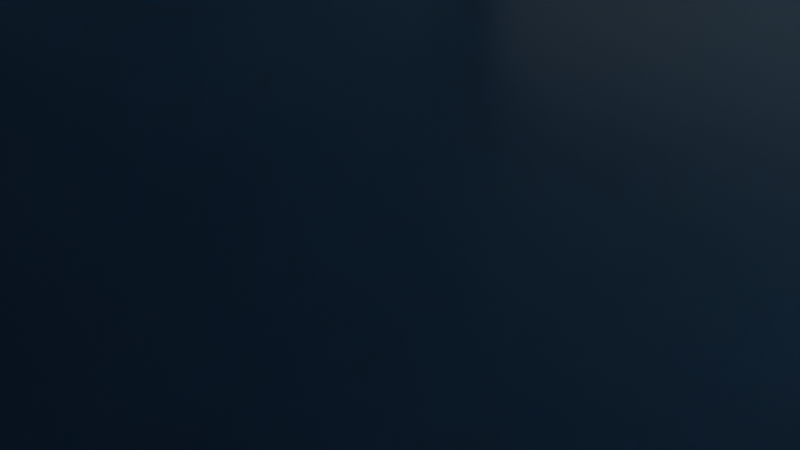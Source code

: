 # Source: Dealership.blend  (saved by Blender 3.2.14; exported with 4.5.12 LTS)
import bpy
from mathutils import Matrix  # noqa: F401  (used for matrix-valued properties, if any)

bpy.ops.wm.read_factory_settings(use_empty=True)
scene = bpy.context.scene
scene.name = 'Scene'

# ---- collections
col_collection = bpy.data.collections.new('Collection'); scene.collection.children.link(col_collection)
col_base = bpy.data.collections.new('Base'); scene.collection.children.link(col_base)

# ---- materials (node trees are filled in below, after node groups)
mat_glass = bpy.data.materials.new('Glass')
mat_glass.surface_render_method = 'BLENDED'
mat_glass.blend_method = 'BLEND'
mat_material = bpy.data.materials.new('Material')
mat_material.use_transparent_shadow = False

# ---- material node trees
mat_glass.use_nodes = True; mat_glass.node_tree.nodes.clear()
_N = mat_glass.node_tree.nodes; _L = mat_glass.node_tree.links
n0 = _N.new('ShaderNodeBsdfPrincipled'); n0.name = 'Principled BSDF'; n0.location = (10, 300)
n0.distribution = 'GGX'
n0.subsurface_method = 'RANDOM_WALK_SKIN'
n0.inputs[2].default_value = 0.0
n0.inputs[3].default_value = 1.45
n0.inputs[13].default_value = 1.0
n0.inputs[18].default_value = 1.0
n0.inputs[27].default_value = (0.0, 0.0, 0.0, 1.0)
n0.inputs[28].default_value = 1.0
n1 = _N.new('ShaderNodeOutputMaterial'); n1.name = 'Material Output'; n1.location = (300, 300)
_L.new(n0.outputs[0], n1.inputs[0])
n1.is_active_output = True
mat_material.use_nodes = True; mat_material.node_tree.nodes.clear()
_N = mat_material.node_tree.nodes; _L = mat_material.node_tree.links
n0 = _N.new('ShaderNodeBsdfPrincipled'); n0.name = 'Principled BSDF'; n0.location = (10, 300)
n0.distribution = 'GGX'
n0.subsurface_method = 'RANDOM_WALK_SKIN'
n0.inputs[0].default_value = (0.3278, 0.6039, 0.8, 1.0)
n0.inputs[1].default_value = 0.2745
n0.inputs[2].default_value = 0.3
n0.inputs[3].default_value = 1.45
n0.inputs[27].default_value = (0.0, 0.0, 0.0, 1.0)
n0.inputs[28].default_value = 1.0
n1 = _N.new('ShaderNodeOutputMaterial'); n1.name = 'Material Output'; n1.location = (300, 300)
_L.new(n0.outputs[0], n1.inputs[0])
n1.is_active_output = True

# ---- world
world_world = bpy.data.worlds.new('World'); scene.world = world_world
world_world.use_nodes = True; world_world.node_tree.nodes.clear()
_N = world_world.node_tree.nodes; _L = world_world.node_tree.links
n0 = _N.new('ShaderNodeOutputWorld'); n0.name = 'World Output'; n0.location = (300, 300)
n1 = _N.new('ShaderNodeBackground'); n1.name = 'Background'; n1.location = (10, 300)
n1.inputs[0].default_value = (0.05088, 0.05088, 0.05088, 1.0)
_L.new(n1.outputs[0], n0.inputs[0])
n0.is_active_output = True
world_world.color = (0.05088, 0.05088, 0.05088)
world_world.use_sun_shadow = False
world_world.sun_shadow_jitter_overblur = 0.0

# ---- cameras
cam_camera = bpy.data.cameras.new('Camera')
cam_camera.clip_end = 100.0
cam_camera.ortho_scale = 7.314

# ---- lights
light_light = bpy.data.lights.new('Light', 'POINT')
light_light.transmission_factor = 0.0
light_light.energy = 1000.0
light_light.shadow_soft_size = 0.1
light_light.shadow_maximum_resolution = 0.006
light_light.use_absolute_resolution = True

# ---- meshes
me_plane_006 = bpy.data.meshes.new('Plane.006')
me_plane_006.from_pydata([(-1.0, -1.0, 0.0), (1.0, -1.0, 0.0), (-1.0, 1.0, 0.0), (1.0, 1.0, 0.0)], [], [(0, 1, 3, 2)])
_uv = me_plane_006.uv_layers.new(name='UVMap')
_uv.uv.foreach_set('vector', [0.0, 0.0, 1.0, 0.0, 1.0, 1.0, 0.0, 1.0])
me_plane_006.materials.append(mat_glass)
me_plane_006.update()
me_plane_007 = bpy.data.meshes.new('Plane.007')
me_plane_007.from_pydata([(-1.0, -1.0, 0.0), (1.0, -1.0, 0.0), (-1.0, 1.0, 0.0), (1.0, 1.0, 0.0)], [], [(0, 1, 3, 2)])
_uv = me_plane_007.uv_layers.new(name='UVMap')
_uv.uv.foreach_set('vector', [0.0, 0.0, 1.0, 0.0, 1.0, 1.0, 0.0, 1.0])
me_plane_007.materials.append(mat_glass)
me_plane_007.update()
me_plane = bpy.data.meshes.new('Plane')
me_plane.from_pydata([(-1.0, -1.0, 0.0), (1.0, -1.0, 0.0), (-1.0, 0.9313, -0.06865), (1.0, 1.0, 0.0), (1.0, -1.0, -0.6956), (1.0, 1.0, -0.6956), (-1.0, 1.0, 0.0), (-1.0, -1.0, -0.6926), (-1.0, 1.0, -0.6926), (1.0, 1.0, -0.6926), (-1.0, -1.0, -0.6913), (1.0, -1.0, -0.6913), (-0.9072, -1.0, -0.5985), (-0.9072, -1.0, -0.09283), (0.9072, -1.0, -0.09283), (0.9072, -1.0, -0.5985), (-1.0, 0.9313, -0.624), (-1.0, 1.0, 0.0), (-1.0, -0.9313, -0.06865), (-1.0, -0.9313, -0.624), (-1.0, -0.9923, -0.6926), (1.0, -0.9923, -0.6926)], [(17, 6)], [(0, 1, 3, 17), (3, 1, 4, 5), (17, 3, 9, 8), (13, 14, 1, 0), (15, 12, 10, 11), (14, 15, 11, 1), (12, 13, 0, 10), (2, 18, 0, 17), (19, 16, 8, 7), (16, 2, 17, 8), (18, 19, 7, 0), (8, 9, 21, 20)])
_uv = me_plane.uv_layers.new(name='UVMap')
_uv.uv.foreach_set('vector', [0.0, 0.0, 1.0, 0.0, 1.0, 1.0, 0.0, 1.0, 1.0, 1.0, 1.0, 0.0, 1.0, 0.0, 1.0, 1.0, 0.0, 1.0, 1.0, 1.0, 1.0, 1.0, 0.0, 1.0, 0.04641, 0.0, 0.9536, 0.0, 1.0, 0.0, 0.0, 0.0, 0.9536, 0.0, 0.04641, 0.0, 0.0, 0.0, 1.0, 0.0, 0.9536, 0.0, 0.9536, 0.0, 1.0, 0.0, 1.0, 0.0, 0.04641, 0.0, 0.04641, 0.0, 0.0, 0.0, 0.0, 0.0, 0.0, 0.9657, 0.0, 0.03433, 0.0, 0.0, 0.0, 1.0, 0.0, 0.03433, 0.0, 0.9657, 0.0, 1.0, 0.0, 0.0, 0.0, 0.9657, 0.0, 0.9657, 0.0, 1.0, 0.0, 1.0, 0.0, 0.03433, 0.0, 0.03433, 0.0, 0.0, 0.0, 0.0, 0.0, 1.0, 1.0, 1.0, 1.0, 1.0, 0.0, 1.0])
me_plane.materials.append(mat_material)
me_plane.update()

# ---- objects
ob_light = bpy.data.objects.new('Light', light_light)
ob_camera = bpy.data.objects.new('Camera', cam_camera)
ob_window_small = bpy.data.objects.new('Window Small', me_plane_006)
ob_window_long = bpy.data.objects.new('Window Long', me_plane_007)
ob_floor___walls = bpy.data.objects.new('Floor + Walls', me_plane)

# ---- transforms, parenting, visibility, modifiers, constraints
ob_light.location = (10.55, 23.74, 7.308)
ob_light.rotation_euler = (0.6503, 0.05522, 1.866)
ob_light.lock_rotations_4d = False
ob_light.empty_display_type = 'ARROWS'
ob_light.color = (0.0, 0.0, 0.0, 0.0)
ob_light.lineart.crease_threshold = 0.0
ob_camera.location = (7.359, -6.926, 4.958)
ob_camera.rotation_euler = (1.109, 0.0, 0.8149)
ob_camera.lock_rotations_4d = False
ob_camera.empty_display_type = 'ARROWS'
ob_camera.color = (0.0, 0.0, 0.0, 0.0)
ob_camera.display_type = 'WIRE'
ob_camera.lineart.crease_threshold = 0.0
ob_window_small.location = (0.03382, 14.94, 3.304)
ob_window_small.rotation_euler = (-3.114, 1.56, -4.688)
ob_window_small.scale = (-2.783, 12.25, 0.1315)
ob_window_long.location = (13.0, -0.04301, 3.367)
ob_window_long.rotation_euler = (-3.114, 1.56, -6.253)
ob_window_long.scale = (-2.783, 14.41, 0.1315)
ob_floor___walls.location = (0.0, 0.0, 0.0)
ob_floor___walls.scale = (-13.31, -15.21, -9.598)
_m = ob_floor___walls.modifiers.new('Solidify', 'SOLIDIFY')
_m.thickness = 0.03
_m.use_even_offset = True

# ---- collection membership
col_collection.objects.link(ob_light)
col_collection.objects.link(ob_camera)
col_collection.objects.link(ob_window_small)
col_collection.objects.link(ob_window_long)
col_base.objects.link(ob_floor___walls)

# ---- scene / render settings (as saved in the file)
scene.camera = ob_camera
scene.frame_start = 1; scene.frame_end = 250; scene.frame_set(1)
scene.render.engine = 'BLENDER_EEVEE_NEXT'
scene.cycles.sampling_pattern = 'TABULATED_SOBOL'
scene.cycles.use_light_tree = False
scene.eevee.use_raytracing = True
scene.view_settings.view_transform = 'Filmic'
bpy.context.view_layer.update()
